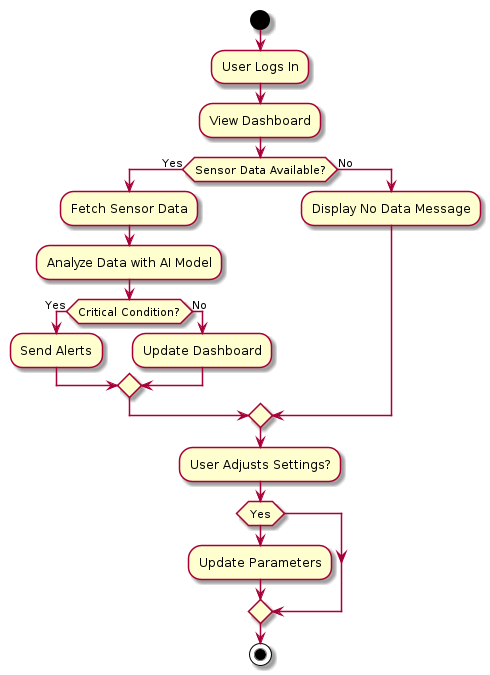

The diagram above was rendered by PlantUML. Its source (embedded in the PNG):
@startuml
start
:User Logs In;
:View Dashboard;
if (Sensor Data Available?) then (Yes)
    :Fetch Sensor Data;
    :Analyze Data with AI Model;
    if (Critical Condition?) then (Yes)
        :Send Alerts;
    else (No)
        :Update Dashboard;
    endif
else (No)
    :Display No Data Message;
endif
:User Adjusts Settings?;
if (Yes) then
    :Update Parameters;
endif
stop
@enduml